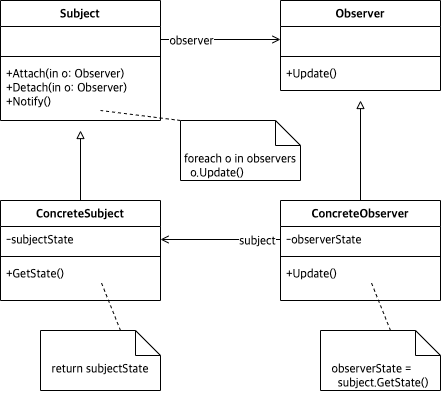

The diagram above was exported from draw.io. Its source (the exported page's mxGraphModel, read from the mxfile embedded in the PNG):
<mxGraphModel dx="604" dy="991" grid="1" gridSize="10" guides="1" tooltips="1" connect="1" arrows="1" fold="1" page="1" pageScale="1" pageWidth="827" pageHeight="1169" math="0" shadow="0">
  <root>
    <mxCell id="WIyWlLk6GJQsqaUBKTNV-0" />
    <mxCell id="WIyWlLk6GJQsqaUBKTNV-1" parent="WIyWlLk6GJQsqaUBKTNV-0" />
    <mxCell id="Mtmfk03SyUQb4BhBK3cF-49" value="Observer" style="swimlane;fontStyle=1;align=center;verticalAlign=top;childLayout=stackLayout;horizontal=1;startSize=26;horizontalStack=0;resizeParent=1;resizeParentMax=0;resizeLast=0;collapsible=1;marginBottom=0;fontFamily=Lucida Console;fontSize=12;" vertex="1" parent="WIyWlLk6GJQsqaUBKTNV-1">
      <mxGeometry x="400" y="560" width="160" height="90" as="geometry" />
    </mxCell>
    <mxCell id="Mtmfk03SyUQb4BhBK3cF-50" value=" " style="text;strokeColor=none;fillColor=none;align=left;verticalAlign=top;spacingLeft=4;spacingRight=4;overflow=hidden;rotatable=0;points=[[0,0.5],[1,0.5]];portConstraint=eastwest;fontFamily=Lucida Console;fontSize=12;" vertex="1" parent="Mtmfk03SyUQb4BhBK3cF-49">
      <mxGeometry y="26" width="160" height="26" as="geometry" />
    </mxCell>
    <mxCell id="Mtmfk03SyUQb4BhBK3cF-51" value="" style="line;strokeWidth=1;fillColor=none;align=left;verticalAlign=middle;spacingTop=-1;spacingLeft=3;spacingRight=3;rotatable=0;labelPosition=right;points=[];portConstraint=eastwest;fontFamily=Lucida Console;fontSize=12;" vertex="1" parent="Mtmfk03SyUQb4BhBK3cF-49">
      <mxGeometry y="52" width="160" height="8" as="geometry" />
    </mxCell>
    <mxCell id="Mtmfk03SyUQb4BhBK3cF-52" value="+Update()" style="text;strokeColor=none;fillColor=none;align=left;verticalAlign=top;spacingLeft=4;spacingRight=4;overflow=hidden;rotatable=0;points=[[0,0.5],[1,0.5]];portConstraint=eastwest;fontFamily=Lucida Console;fontSize=12;" vertex="1" parent="Mtmfk03SyUQb4BhBK3cF-49">
      <mxGeometry y="60" width="160" height="30" as="geometry" />
    </mxCell>
    <mxCell id="Mtmfk03SyUQb4BhBK3cF-125" style="edgeStyle=orthogonalEdgeStyle;rounded=0;orthogonalLoop=1;jettySize=auto;html=1;entryX=0;entryY=0.5;entryDx=0;entryDy=0;fontFamily=Lucida Console;fontSize=12;startArrow=none;startFill=0;endArrow=open;endFill=0;strokeWidth=1;exitX=1;exitY=0.5;exitDx=0;exitDy=0;" edge="1" parent="WIyWlLk6GJQsqaUBKTNV-1" source="Mtmfk03SyUQb4BhBK3cF-141" target="Mtmfk03SyUQb4BhBK3cF-50">
      <mxGeometry relative="1" as="geometry">
        <mxPoint x="270" y="599" as="sourcePoint" />
      </mxGeometry>
    </mxCell>
    <mxCell id="Mtmfk03SyUQb4BhBK3cF-144" value="observer" style="edgeLabel;html=1;align=center;verticalAlign=middle;resizable=0;points=[];fontSize=12;fontFamily=Lucida Console;" vertex="1" connectable="0" parent="Mtmfk03SyUQb4BhBK3cF-125">
      <mxGeometry x="-0.4926" y="-2" relative="1" as="geometry">
        <mxPoint as="offset" />
      </mxGeometry>
    </mxCell>
    <mxCell id="Mtmfk03SyUQb4BhBK3cF-148" style="edgeStyle=orthogonalEdgeStyle;rounded=0;orthogonalLoop=1;jettySize=auto;html=1;fontFamily=Lucida Console;fontSize=12;startArrow=none;startFill=0;endArrow=block;endFill=0;strokeWidth=1;" edge="1" parent="WIyWlLk6GJQsqaUBKTNV-1" source="Mtmfk03SyUQb4BhBK3cF-132">
      <mxGeometry relative="1" as="geometry">
        <mxPoint x="480" y="660" as="targetPoint" />
      </mxGeometry>
    </mxCell>
    <mxCell id="Mtmfk03SyUQb4BhBK3cF-132" value="ConcreteObserver" style="swimlane;fontStyle=1;align=center;verticalAlign=top;childLayout=stackLayout;horizontal=1;startSize=26;horizontalStack=0;resizeParent=1;resizeParentMax=0;resizeLast=0;collapsible=1;marginBottom=0;fontFamily=Lucida Console;fontSize=12;" vertex="1" parent="WIyWlLk6GJQsqaUBKTNV-1">
      <mxGeometry x="400" y="760" width="160" height="100" as="geometry" />
    </mxCell>
    <mxCell id="Mtmfk03SyUQb4BhBK3cF-133" value="-observerState" style="text;strokeColor=none;fillColor=none;align=left;verticalAlign=top;spacingLeft=4;spacingRight=4;overflow=hidden;rotatable=0;points=[[0,0.5],[1,0.5]];portConstraint=eastwest;fontFamily=Lucida Console;fontSize=12;" vertex="1" parent="Mtmfk03SyUQb4BhBK3cF-132">
      <mxGeometry y="26" width="160" height="26" as="geometry" />
    </mxCell>
    <mxCell id="Mtmfk03SyUQb4BhBK3cF-134" value="" style="line;strokeWidth=1;fillColor=none;align=left;verticalAlign=middle;spacingTop=-1;spacingLeft=3;spacingRight=3;rotatable=0;labelPosition=right;points=[];portConstraint=eastwest;fontFamily=Lucida Console;fontSize=12;" vertex="1" parent="Mtmfk03SyUQb4BhBK3cF-132">
      <mxGeometry y="52" width="160" height="8" as="geometry" />
    </mxCell>
    <mxCell id="Mtmfk03SyUQb4BhBK3cF-135" value="+Update()" style="text;strokeColor=none;fillColor=none;align=left;verticalAlign=top;spacingLeft=4;spacingRight=4;overflow=hidden;rotatable=0;points=[[0,0.5],[1,0.5]];portConstraint=eastwest;fontFamily=Lucida Console;fontSize=12;" vertex="1" parent="Mtmfk03SyUQb4BhBK3cF-132">
      <mxGeometry y="60" width="160" height="40" as="geometry" />
    </mxCell>
    <mxCell id="Mtmfk03SyUQb4BhBK3cF-147" style="edgeStyle=orthogonalEdgeStyle;rounded=0;orthogonalLoop=1;jettySize=auto;html=1;fontFamily=Lucida Console;fontSize=12;startArrow=none;startFill=0;endArrow=block;endFill=0;strokeWidth=1;" edge="1" parent="WIyWlLk6GJQsqaUBKTNV-1" source="Mtmfk03SyUQb4BhBK3cF-136">
      <mxGeometry relative="1" as="geometry">
        <mxPoint x="200" y="690" as="targetPoint" />
      </mxGeometry>
    </mxCell>
    <mxCell id="Mtmfk03SyUQb4BhBK3cF-136" value="ConcreteSubject" style="swimlane;fontStyle=1;align=center;verticalAlign=top;childLayout=stackLayout;horizontal=1;startSize=26;horizontalStack=0;resizeParent=1;resizeParentMax=0;resizeLast=0;collapsible=1;marginBottom=0;fontFamily=Lucida Console;fontSize=12;" vertex="1" parent="WIyWlLk6GJQsqaUBKTNV-1">
      <mxGeometry x="120" y="760" width="160" height="100" as="geometry" />
    </mxCell>
    <mxCell id="Mtmfk03SyUQb4BhBK3cF-137" value="-subjectState" style="text;strokeColor=none;fillColor=none;align=left;verticalAlign=top;spacingLeft=4;spacingRight=4;overflow=hidden;rotatable=0;points=[[0,0.5],[1,0.5]];portConstraint=eastwest;fontFamily=Lucida Console;fontSize=12;" vertex="1" parent="Mtmfk03SyUQb4BhBK3cF-136">
      <mxGeometry y="26" width="160" height="26" as="geometry" />
    </mxCell>
    <mxCell id="Mtmfk03SyUQb4BhBK3cF-138" value="" style="line;strokeWidth=1;fillColor=none;align=left;verticalAlign=middle;spacingTop=-1;spacingLeft=3;spacingRight=3;rotatable=0;labelPosition=right;points=[];portConstraint=eastwest;fontFamily=Lucida Console;fontSize=12;" vertex="1" parent="Mtmfk03SyUQb4BhBK3cF-136">
      <mxGeometry y="52" width="160" height="8" as="geometry" />
    </mxCell>
    <mxCell id="Mtmfk03SyUQb4BhBK3cF-139" value="+GetState()" style="text;strokeColor=none;fillColor=none;align=left;verticalAlign=top;spacingLeft=4;spacingRight=4;overflow=hidden;rotatable=0;points=[[0,0.5],[1,0.5]];portConstraint=eastwest;fontFamily=Lucida Console;fontSize=12;" vertex="1" parent="Mtmfk03SyUQb4BhBK3cF-136">
      <mxGeometry y="60" width="160" height="40" as="geometry" />
    </mxCell>
    <mxCell id="Mtmfk03SyUQb4BhBK3cF-140" value="Subject" style="swimlane;fontStyle=1;align=center;verticalAlign=top;childLayout=stackLayout;horizontal=1;startSize=26;horizontalStack=0;resizeParent=1;resizeParentMax=0;resizeLast=0;collapsible=1;marginBottom=0;fontFamily=Lucida Console;fontSize=12;" vertex="1" parent="WIyWlLk6GJQsqaUBKTNV-1">
      <mxGeometry x="120" y="560" width="160" height="120" as="geometry" />
    </mxCell>
    <mxCell id="Mtmfk03SyUQb4BhBK3cF-141" value=" " style="text;strokeColor=none;fillColor=none;align=left;verticalAlign=top;spacingLeft=4;spacingRight=4;overflow=hidden;rotatable=0;points=[[0,0.5],[1,0.5]];portConstraint=eastwest;fontFamily=Lucida Console;fontSize=12;" vertex="1" parent="Mtmfk03SyUQb4BhBK3cF-140">
      <mxGeometry y="26" width="160" height="26" as="geometry" />
    </mxCell>
    <mxCell id="Mtmfk03SyUQb4BhBK3cF-142" value="" style="line;strokeWidth=1;fillColor=none;align=left;verticalAlign=middle;spacingTop=-1;spacingLeft=3;spacingRight=3;rotatable=0;labelPosition=right;points=[];portConstraint=eastwest;fontFamily=Lucida Console;fontSize=12;" vertex="1" parent="Mtmfk03SyUQb4BhBK3cF-140">
      <mxGeometry y="52" width="160" height="8" as="geometry" />
    </mxCell>
    <mxCell id="Mtmfk03SyUQb4BhBK3cF-143" value="+Attach(in o: Observer)&#10;+Detach(in o: Observer)&#10;+Notify()" style="text;strokeColor=none;fillColor=none;align=left;verticalAlign=top;spacingLeft=4;spacingRight=4;overflow=hidden;rotatable=0;points=[[0,0.5],[1,0.5]];portConstraint=eastwest;fontFamily=Lucida Console;fontSize=12;" vertex="1" parent="Mtmfk03SyUQb4BhBK3cF-140">
      <mxGeometry y="60" width="160" height="60" as="geometry" />
    </mxCell>
    <mxCell id="Mtmfk03SyUQb4BhBK3cF-154" value="" style="endArrow=none;dashed=1;html=1;rounded=0;fontFamily=Lucida Console;fontSize=12;strokeWidth=1;" edge="1" parent="Mtmfk03SyUQb4BhBK3cF-140">
      <mxGeometry width="50" height="50" relative="1" as="geometry">
        <mxPoint x="180" y="120" as="sourcePoint" />
        <mxPoint x="100" y="110" as="targetPoint" />
      </mxGeometry>
    </mxCell>
    <mxCell id="Mtmfk03SyUQb4BhBK3cF-145" style="edgeStyle=orthogonalEdgeStyle;rounded=0;orthogonalLoop=1;jettySize=auto;html=1;entryX=1;entryY=0.5;entryDx=0;entryDy=0;fontFamily=Lucida Console;fontSize=12;startArrow=none;startFill=0;endArrow=open;endFill=0;strokeWidth=1;" edge="1" parent="WIyWlLk6GJQsqaUBKTNV-1" source="Mtmfk03SyUQb4BhBK3cF-133" target="Mtmfk03SyUQb4BhBK3cF-137">
      <mxGeometry relative="1" as="geometry" />
    </mxCell>
    <mxCell id="Mtmfk03SyUQb4BhBK3cF-146" value="subject" style="edgeLabel;html=1;align=center;verticalAlign=middle;resizable=0;points=[];fontSize=12;fontFamily=Lucida Console;" vertex="1" connectable="0" parent="Mtmfk03SyUQb4BhBK3cF-145">
      <mxGeometry x="-0.7111" y="2" relative="1" as="geometry">
        <mxPoint x="-6" as="offset" />
      </mxGeometry>
    </mxCell>
    <mxCell id="Mtmfk03SyUQb4BhBK3cF-149" value="&lt;div style=&quot;text-align: left&quot;&gt;&lt;span&gt;foreach o in observers&lt;/span&gt;&lt;/div&gt;&lt;div style=&quot;text-align: left&quot;&gt;&lt;span&gt;&amp;nbsp; o.Update()&lt;/span&gt;&lt;/div&gt;" style="shape=note2;boundedLbl=1;whiteSpace=wrap;html=1;size=25;verticalAlign=top;align=center;fontFamily=Lucida Console;fontSize=12;" vertex="1" parent="WIyWlLk6GJQsqaUBKTNV-1">
      <mxGeometry x="300" y="680" width="120" height="60" as="geometry" />
    </mxCell>
    <mxCell id="Mtmfk03SyUQb4BhBK3cF-150" value="&lt;div style=&quot;text-align: left&quot;&gt;return subjectState&lt;/div&gt;" style="shape=note2;boundedLbl=1;whiteSpace=wrap;html=1;size=25;verticalAlign=top;align=center;fontFamily=Lucida Console;fontSize=12;" vertex="1" parent="WIyWlLk6GJQsqaUBKTNV-1">
      <mxGeometry x="160" y="890" width="120" height="60" as="geometry" />
    </mxCell>
    <mxCell id="Mtmfk03SyUQb4BhBK3cF-151" value="&lt;div style=&quot;text-align: left&quot;&gt;observerState =&amp;nbsp;&lt;br&gt;&amp;nbsp; subject.GetState()&lt;/div&gt;" style="shape=note2;boundedLbl=1;whiteSpace=wrap;html=1;size=25;verticalAlign=top;align=center;fontFamily=Lucida Console;fontSize=12;" vertex="1" parent="WIyWlLk6GJQsqaUBKTNV-1">
      <mxGeometry x="440" y="890" width="120" height="60" as="geometry" />
    </mxCell>
    <mxCell id="Mtmfk03SyUQb4BhBK3cF-152" value="" style="endArrow=none;dashed=1;html=1;rounded=0;fontFamily=Lucida Console;fontSize=12;strokeWidth=1;" edge="1" parent="WIyWlLk6GJQsqaUBKTNV-1">
      <mxGeometry width="50" height="50" relative="1" as="geometry">
        <mxPoint x="240" y="890" as="sourcePoint" />
        <mxPoint x="220" y="840" as="targetPoint" />
      </mxGeometry>
    </mxCell>
    <mxCell id="Mtmfk03SyUQb4BhBK3cF-153" value="" style="endArrow=none;dashed=1;html=1;rounded=0;fontFamily=Lucida Console;fontSize=12;strokeWidth=1;" edge="1" parent="WIyWlLk6GJQsqaUBKTNV-1">
      <mxGeometry width="50" height="50" relative="1" as="geometry">
        <mxPoint x="510" y="890" as="sourcePoint" />
        <mxPoint x="490" y="840" as="targetPoint" />
      </mxGeometry>
    </mxCell>
  </root>
</mxGraphModel>